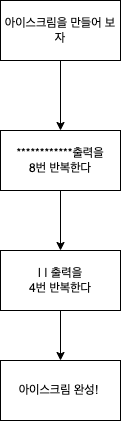

The diagram above was exported from draw.io. Its source (the exported page's mxGraphModel, read from the mxfile embedded in the PNG):
<mxGraphModel dx="706" dy="449" grid="1" gridSize="10" guides="1" tooltips="1" connect="1" arrows="1" fold="1" page="1" pageScale="1" pageWidth="827" pageHeight="1169" math="0" shadow="0">
  <root>
    <mxCell id="0" />
    <mxCell id="1" parent="0" />
    <mxCell id="3FKzBzFyHYCR9ZYhPoT3-3" style="edgeStyle=orthogonalEdgeStyle;rounded=0;orthogonalLoop=1;jettySize=auto;html=1;" edge="1" parent="1" source="3FKzBzFyHYCR9ZYhPoT3-1">
      <mxGeometry relative="1" as="geometry">
        <mxPoint x="340" y="210" as="targetPoint" />
      </mxGeometry>
    </mxCell>
    <mxCell id="3FKzBzFyHYCR9ZYhPoT3-1" value="아이스크림을 만들어 보자" style="rounded=0;whiteSpace=wrap;html=1;" vertex="1" parent="1">
      <mxGeometry x="280" y="80" width="120" height="60" as="geometry" />
    </mxCell>
    <mxCell id="3FKzBzFyHYCR9ZYhPoT3-5" style="edgeStyle=orthogonalEdgeStyle;rounded=0;orthogonalLoop=1;jettySize=auto;html=1;" edge="1" parent="1" source="3FKzBzFyHYCR9ZYhPoT3-4">
      <mxGeometry relative="1" as="geometry">
        <mxPoint x="340" y="330" as="targetPoint" />
      </mxGeometry>
    </mxCell>
    <mxCell id="3FKzBzFyHYCR9ZYhPoT3-4" value="************출력을&lt;br&gt;8번 반복한다" style="rounded=0;whiteSpace=wrap;html=1;" vertex="1" parent="1">
      <mxGeometry x="280" y="210" width="120" height="60" as="geometry" />
    </mxCell>
    <mxCell id="3FKzBzFyHYCR9ZYhPoT3-9" style="edgeStyle=orthogonalEdgeStyle;rounded=0;orthogonalLoop=1;jettySize=auto;html=1;" edge="1" parent="1" source="3FKzBzFyHYCR9ZYhPoT3-7" target="3FKzBzFyHYCR9ZYhPoT3-8">
      <mxGeometry relative="1" as="geometry" />
    </mxCell>
    <mxCell id="3FKzBzFyHYCR9ZYhPoT3-7" value="| | 출력을&lt;br&gt;4번 반복한다&lt;br&gt;" style="rounded=0;whiteSpace=wrap;html=1;" vertex="1" parent="1">
      <mxGeometry x="280" y="330" width="120" height="60" as="geometry" />
    </mxCell>
    <mxCell id="3FKzBzFyHYCR9ZYhPoT3-8" value="아이스크림 완성!&amp;nbsp;" style="rounded=0;whiteSpace=wrap;html=1;" vertex="1" parent="1">
      <mxGeometry x="280" y="440" width="120" height="60" as="geometry" />
    </mxCell>
  </root>
</mxGraphModel>